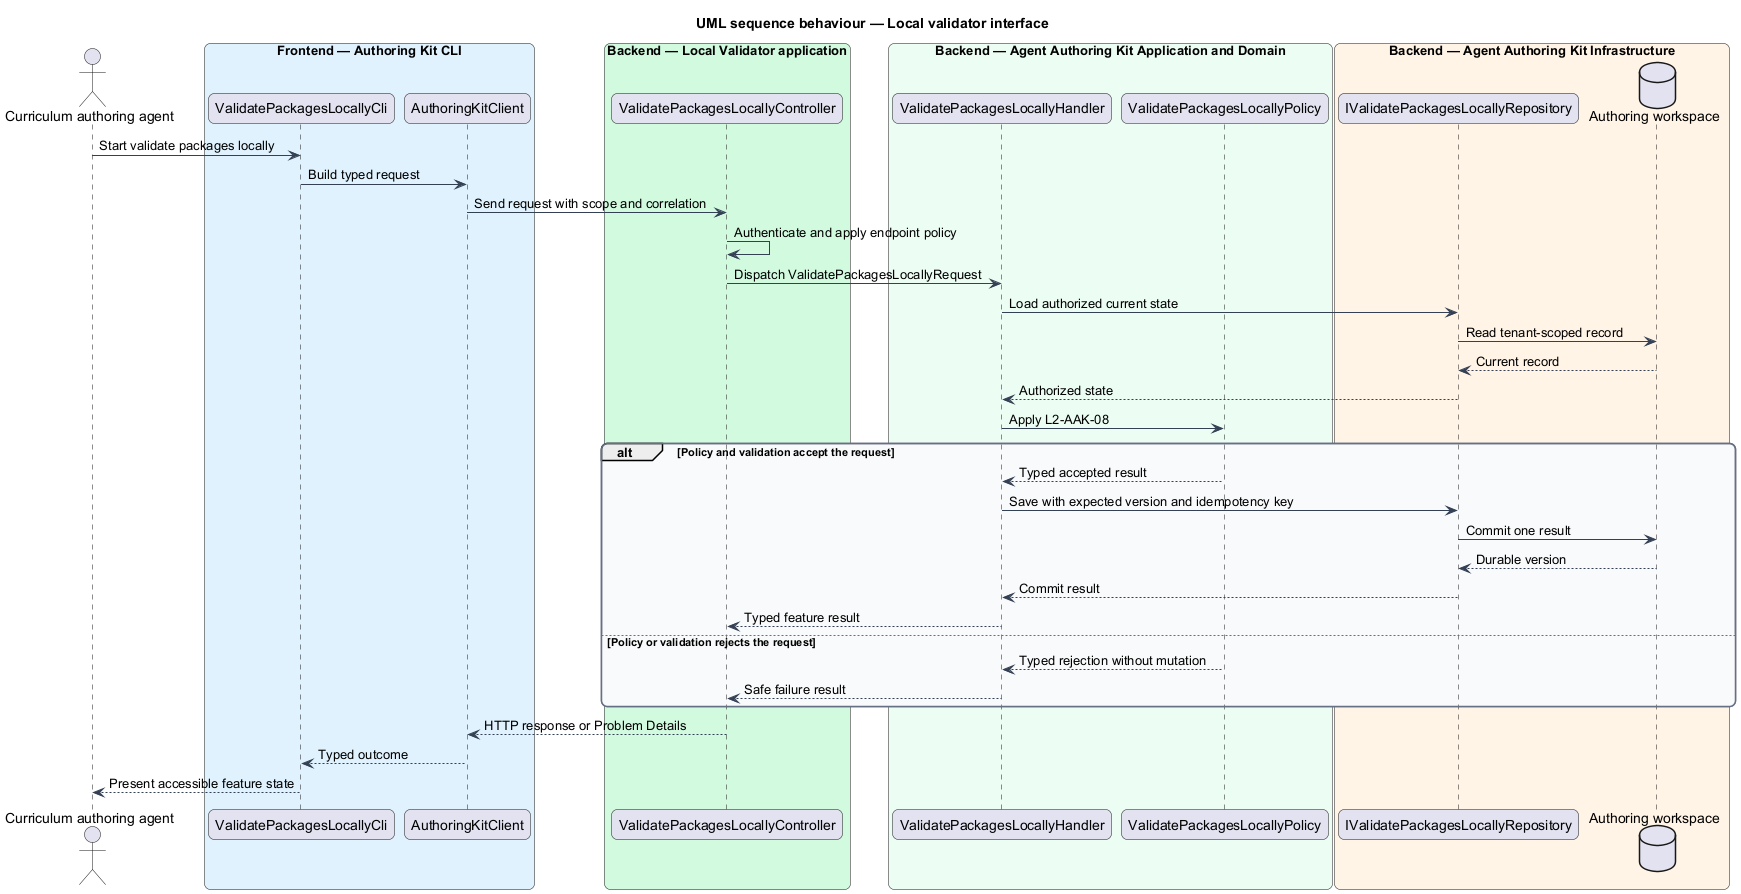

The diagram above was rendered by PlantUML. Its source (embedded in the PNG):
@startuml
title UML sequence behaviour — Local validator interface
skinparam backgroundColor #FFFFFF
skinparam shadowing false
skinparam roundcorner 12
skinparam defaultFontName Arial
skinparam ArrowColor #344054
skinparam rectangle {
  BorderColor #344054
  FontColor #101828
}
skinparam package {
  BorderColor #667085
  FontColor #101828
  BackgroundColor #F9FAFB
}
actor "Curriculum authoring agent" as actor
box "Frontend — Authoring Kit CLI" #E0F2FE
  participant "ValidatePackagesLocallyCli" as entry
  participant "AuthoringKitClient" as client
end box
box "Backend — Local Validator application" #D1FADF
  participant "ValidatePackagesLocallyController" as controller
end box
box "Backend — Agent Authoring Kit Application and Domain" #ECFDF3
  participant "ValidatePackagesLocallyHandler" as handler
  participant "ValidatePackagesLocallyPolicy" as policy
end box
box "Backend — Agent Authoring Kit Infrastructure" #FFF4E5
  participant "IValidatePackagesLocallyRepository" as repository
  database "Authoring workspace" as store
end box
actor -> entry : Start validate packages locally
entry -> client : Build typed request
client -> controller : Send request with scope and correlation
controller -> controller : Authenticate and apply endpoint policy
controller -> handler : Dispatch ValidatePackagesLocallyRequest
handler -> repository : Load authorized current state
repository -> store : Read tenant-scoped record
store --> repository : Current record
repository --> handler : Authorized state
handler -> policy : Apply L2-AAK-08
alt Policy and validation accept the request
  policy --> handler : Typed accepted result
  handler -> repository : Save with expected version and idempotency key
  repository -> store : Commit one result
  store --> repository : Durable version
  repository --> handler : Commit result
  handler --> controller : Typed feature result
else Policy or validation rejects the request
  policy --> handler : Typed rejection without mutation
  handler --> controller : Safe failure result
end
controller --> client : HTTP response or Problem Details
client --> entry : Typed outcome
entry --> actor : Present accessible feature state
@enduml